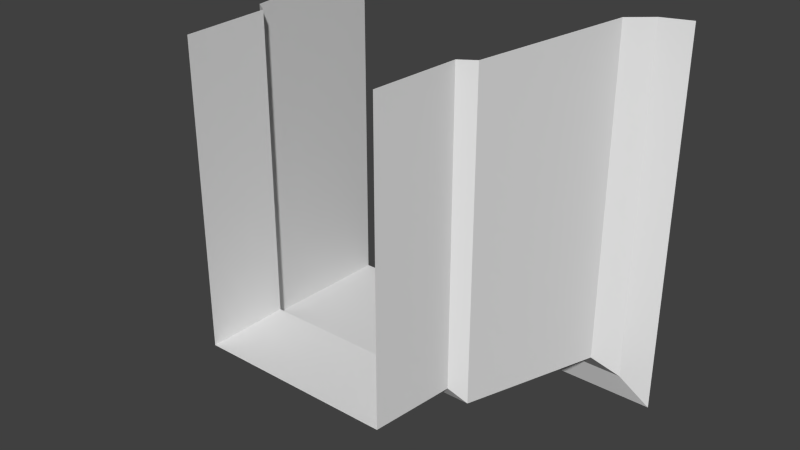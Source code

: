 # Source: TileA_03DEnd.blend  (saved by Blender 2.76.0; exported with 4.5.12 LTS)
import bpy
from mathutils import Matrix  # noqa: F401  (used for matrix-valued properties, if any)

bpy.ops.wm.read_factory_settings(use_empty=True)
scene = bpy.context.scene
scene.name = 'Scene'

# ---- collections
col_collection_1 = bpy.data.collections.new('Collection 1'); scene.collection.children.link(col_collection_1)

# ---- world
world_world = bpy.data.worlds.new('World'); scene.world = world_world
world_world.color = (0.05088, 0.05088, 0.05088)
world_world.use_sun_shadow = False
world_world.sun_shadow_jitter_overblur = 0.0
world_world.cycles.sampling_method = 'MANUAL'
world_world.cycles.sample_map_resolution = 256

# ---- meshes
me_plane_015 = bpy.data.meshes.new('Plane.015')
me_plane_015.from_pydata([(1.0, -1.033e-07, -1.0), (-1.0, -3.119e-07, -1.0), (1.05, 0.9, -1.05), (-1.05, 0.9, -1.05), (1.2, 1.0, -1.2), (-1.2, 1.0, -1.2), (1.47, 2.7, -1.47), (-1.47, 2.7, -1.47), (1.7, 2.9, -1.7), (-1.7, 2.9, -1.7), (2.0, 3.0, -2.0), (-2.0, 3.0, -2.0), (1.0, 2.662e-07, 2.0), (1.05, 0.9, 2.0), (1.2, 1.0, 2.0), (1.47, 2.7, 2.0), (1.7, 2.9, 2.0), (2.0, 3.0, 2.0), (-1.0, 2.066e-07, 2.0), (-1.05, 0.9, 2.0), (-1.2, 1.0, 2.0), (-1.47, 2.7, 2.0), (-1.7, 2.9, 2.0), (-2.0, 3.0, 2.0)], [], [(1, 0, 2, 3), (3, 2, 4, 5), (5, 4, 6, 7), (7, 6, 8, 9), (9, 8, 10, 11), (9, 22, 23, 11), (4, 14, 15, 6), (6, 15, 16, 8), (0, 12, 13, 2), (3, 19, 20, 5), (5, 20, 21, 7), (7, 21, 22, 9), (1, 18, 19, 3), (8, 16, 17, 10), (2, 13, 14, 4)])
_uv = me_plane_015.uv_layers.new(name='UVMap')
_uv.uv.foreach_set('vector', [0.25, 0.0, 0.75, 2.699e-07, 0.7625, 0.3, 0.2375, 0.3, 0.2375, 0.3, 0.7625, 0.3, 0.8, 0.3333, 0.2, 0.3333, 0.2, 0.3333, 0.8, 0.3333, 0.8675, 0.9, 0.1325, 0.9, 0.1325, 0.9, 0.8675, 0.9, 0.925, 0.9667, 0.075, 0.9667, 0.075, 0.9667, 0.925, 0.9667, 1.0, 1.0, 0.0, 1.0, 0.075, 0.9667, 1.0, 0.9667, 1.0, 1.0, 0.0, 1.0, 0.2, 0.3333, 1.0, 0.3333, 1.0, 0.9, 0.1325, 0.9, 0.1325, 0.9, 1.0, 0.9, 1.0, 0.9667, 0.075, 0.9667, 0.25, 0.0, 1.0, 0.0, 1.0, 0.3, 0.2375, 0.3, 0.2375, 0.3, 1.0, 0.3, 1.0, 0.3333, 0.2, 0.3333, 0.2, 0.3333, 1.0, 0.3333, 1.0, 0.9, 0.1325, 0.9, 0.1325, 0.9, 1.0, 0.9, 1.0, 0.9667, 0.075, 0.9667, 0.25, 0.0, 1.0, 0.0, 1.0, 0.3, 0.2375, 0.3, 0.075, 0.9667, 1.0, 0.9667, 1.0, 1.0, 0.0, 1.0, 0.2375, 0.3, 1.0, 0.3, 1.0, 0.3333, 0.2, 0.3333])
me_plane_015.use_remesh_preserve_volume = False
me_plane_015.use_remesh_preserve_attributes = False
me_plane_015.use_mirror_vertex_groups = False
me_plane_015.update()

# ---- objects
ob_plane_052 = bpy.data.objects.new('Plane.052', me_plane_015)

# ---- transforms, parenting, visibility, modifiers, constraints
ob_plane_052.location = (0.0, 0.0, 0.0)
ob_plane_052.lineart.crease_threshold = 0.0

# ---- collection membership
col_collection_1.objects.link(ob_plane_052)

# ---- scene / render settings (as saved in the file)
scene.frame_start = 1; scene.frame_end = 250; scene.frame_set(1)
scene.render.engine = 'BLENDER_EEVEE_NEXT'
scene.render.resolution_percentage = 50
scene.render.dither_intensity = 0.0
scene.cycles.use_denoising = False
scene.cycles.samples = 10
scene.cycles.sampling_pattern = 'TABULATED_SOBOL'
scene.cycles.light_sampling_threshold = 0.0
scene.cycles.use_adaptive_sampling = False
scene.cycles.use_light_tree = False
scene.cycles.blur_glossy = 0.0
scene.cycles.pixel_filter_type = 'GAUSSIAN'
scene.cycles.sample_clamp_indirect = 0.0
scene.view_settings.view_transform = 'Standard'
bpy.context.view_layer.update()

# ---- added for rendering (the .blend has no active camera and no usable light): camera, sun
cam_auto = bpy.data.cameras.new('AutoCamera')
cam_auto.lens = 50.0
cam_auto.sensor_width = 36.0
cam_auto.clip_end = 1000.0
ob_auto_camera = bpy.data.objects.new('AutoCamera', cam_auto)
scene.collection.objects.link(ob_auto_camera)
ob_auto_camera.location = (5.92433, -5.6092, 4.73946)
ob_auto_camera.rotation_euler = (1.09748, -7.21219e-08, 0.694738)
scene.camera = ob_auto_camera
light_auto_sun = bpy.data.lights.new('AutoSun', 'SUN')
light_auto_sun.energy = 3.0
light_auto_sun.angle = 0.0523599
ob_auto_sun = bpy.data.objects.new('AutoSun', light_auto_sun)
scene.collection.objects.link(ob_auto_sun)
ob_auto_sun.rotation_euler = (0.872665, 0.174533, 0.523599)
bpy.context.view_layer.update()

